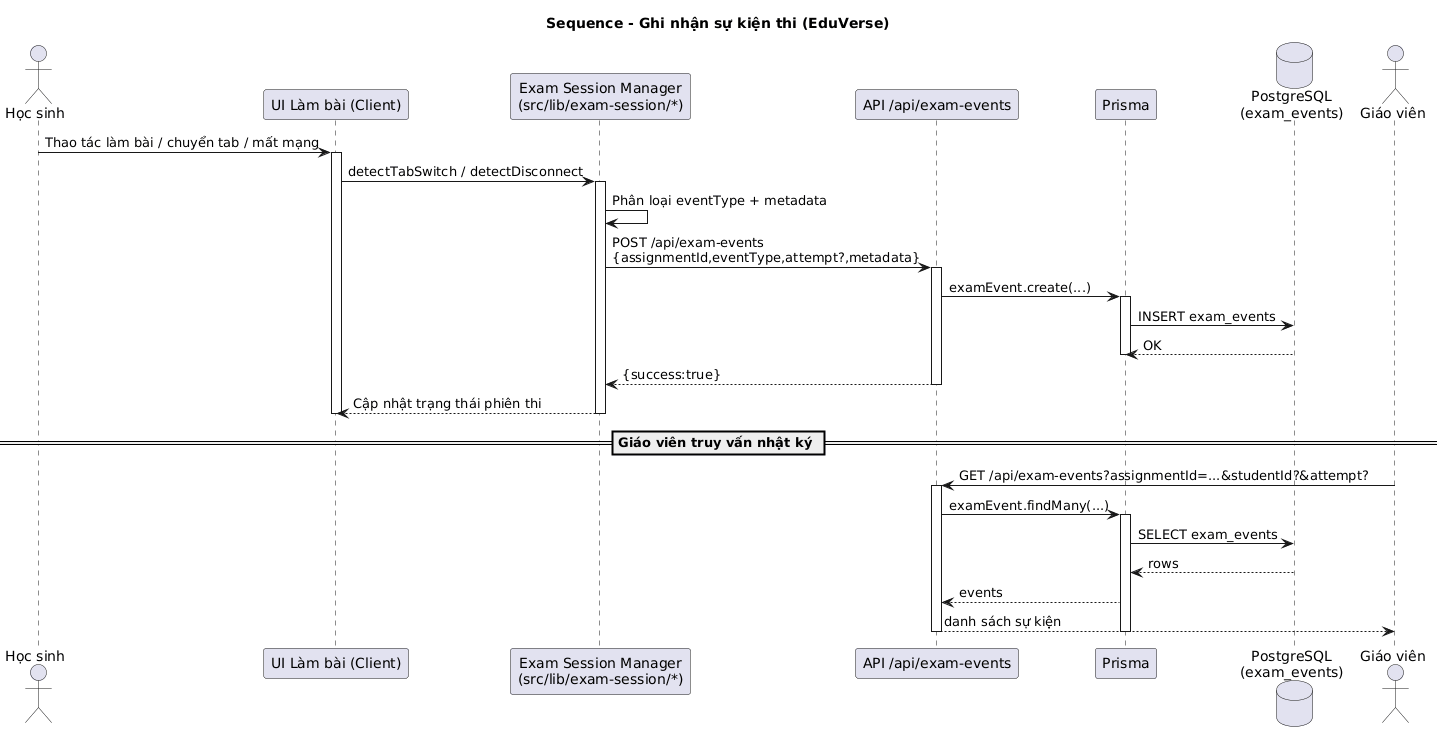

The diagram above was rendered by PlantUML. Its source (embedded in the PNG):
@startuml
title Sequence - Ghi nhận sự kiện thi (EduVerse)

!pragma layout smetana

actor "Học sinh" as Student
participant "UI Làm bài (Client)" as UI
participant "Exam Session Manager\n(src/lib/exam-session/*)" as SessionMgr
participant "API /api/exam-events" as Api
participant "Prisma" as Prisma
database "PostgreSQL\n(exam_events)" as DB

Student -> UI : Thao tác làm bài / chuyển tab / mất mạng
activate UI

UI -> SessionMgr : detectTabSwitch / detectDisconnect
activate SessionMgr
SessionMgr -> SessionMgr : Phân loại eventType + metadata
SessionMgr -> Api : POST /api/exam-events\n{assignmentId,eventType,attempt?,metadata}
activate Api
Api -> Prisma : examEvent.create(...)
activate Prisma
Prisma -> DB : INSERT exam_events
DB --> Prisma : OK
deactivate Prisma
Api --> SessionMgr : {success:true}
deactivate Api
SessionMgr --> UI : Cập nhật trạng thái phiên thi

deactivate SessionMgr
deactivate UI

== Giáo viên truy vấn nhật ký ==
actor "Giáo viên" as Teacher
Teacher -> Api : GET /api/exam-events?assignmentId=...&studentId?&attempt?
activate Api
Api -> Prisma : examEvent.findMany(...)
activate Prisma
Prisma -> DB : SELECT exam_events
DB --> Prisma : rows
Prisma --> Api : events
Api --> Teacher : danh sách sự kiện

deactivate Prisma
deactivate Api
@enduml